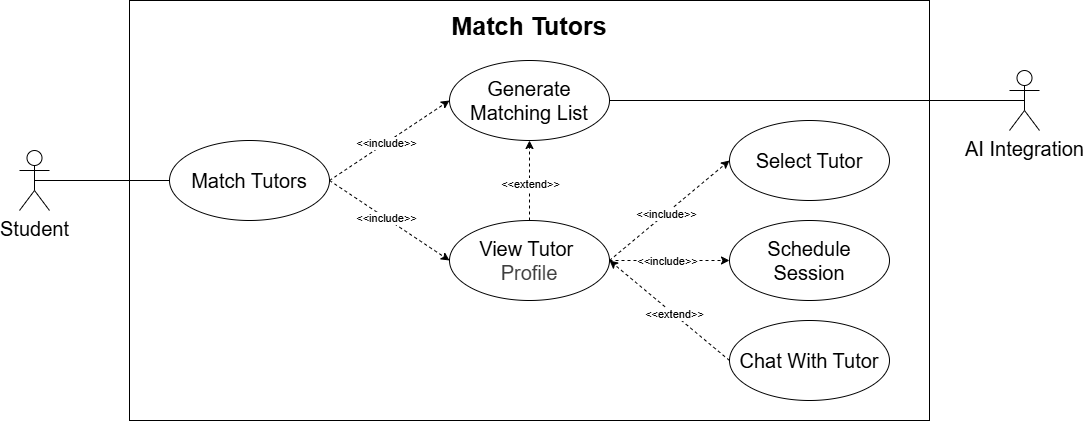

The diagram above was exported from draw.io. Its source (the exported page's mxGraphModel, read from the mxfile embedded in the PNG):
<mxGraphModel dx="1183" dy="804" grid="1" gridSize="10" guides="1" tooltips="1" connect="1" arrows="1" fold="1" page="1" pageScale="1" pageWidth="1100" pageHeight="850" background="#ffffff" math="0" shadow="0">
  <root>
    <mxCell id="0" />
    <mxCell id="1" parent="0" />
    <mxCell id="3" value="" style="rounded=0;whiteSpace=wrap;html=1;" parent="1" vertex="1">
      <mxGeometry x="160" y="160" width="800" height="420" as="geometry" />
    </mxCell>
    <mxCell id="yGdpu2qJ9jeFTgv6wxci-1" value="Match Tutors" style="ellipse;whiteSpace=wrap;html=1;fontSize=20;" parent="1" vertex="1">
      <mxGeometry x="200" y="300" width="160" height="80" as="geometry" />
    </mxCell>
    <mxCell id="yGdpu2qJ9jeFTgv6wxci-3" value="Generate Matching List" style="ellipse;whiteSpace=wrap;html=1;fontSize=20;" parent="1" vertex="1">
      <mxGeometry x="480" y="220" width="160" height="80" as="geometry" />
    </mxCell>
    <mxCell id="yGdpu2qJ9jeFTgv6wxci-5" value="&lt;span style=&quot;color: rgb(0, 0, 0);&quot;&gt;Select Tutor&lt;/span&gt;" style="ellipse;whiteSpace=wrap;html=1;fontSize=20;" parent="1" vertex="1">
      <mxGeometry x="760" y="280" width="160" height="80" as="geometry" />
    </mxCell>
    <mxCell id="yGdpu2qJ9jeFTgv6wxci-6" value="&lt;span style=&quot;color: rgb(0, 0, 0);&quot;&gt;View Tutor&amp;nbsp;&lt;/span&gt;&lt;div style=&quot;color: rgb(63, 63, 63); scrollbar-color: rgb(226, 226, 226) rgb(251, 251, 251);&quot;&gt;Profile&lt;/div&gt;" style="ellipse;whiteSpace=wrap;html=1;fontSize=20;" parent="1" vertex="1">
      <mxGeometry x="480" y="380" width="160" height="80" as="geometry" />
    </mxCell>
    <mxCell id="yGdpu2qJ9jeFTgv6wxci-12" value="Chat With Tutor" style="ellipse;whiteSpace=wrap;html=1;fontSize=20;" parent="1" vertex="1">
      <mxGeometry x="760" y="480" width="160" height="80" as="geometry" />
    </mxCell>
    <mxCell id="yGdpu2qJ9jeFTgv6wxci-16" value="" style="endArrow=classic;html=1;rounded=0;entryX=0;entryY=0.5;entryDx=0;entryDy=0;exitX=1;exitY=0.5;exitDx=0;exitDy=0;dashed=1;" parent="1" source="yGdpu2qJ9jeFTgv6wxci-1" target="yGdpu2qJ9jeFTgv6wxci-6" edge="1">
      <mxGeometry width="50" height="50" relative="1" as="geometry">
        <mxPoint x="420" y="530" as="sourcePoint" />
        <mxPoint x="520" y="440" as="targetPoint" />
      </mxGeometry>
    </mxCell>
    <mxCell id="yGdpu2qJ9jeFTgv6wxci-17" value="&amp;lt;&amp;lt;include&amp;gt;&amp;gt;" style="edgeLabel;html=1;align=center;verticalAlign=middle;resizable=0;points=[];" parent="yGdpu2qJ9jeFTgv6wxci-16" vertex="1" connectable="0">
      <mxGeometry x="-0.0595" relative="1" as="geometry">
        <mxPoint as="offset" />
      </mxGeometry>
    </mxCell>
    <mxCell id="yGdpu2qJ9jeFTgv6wxci-18" value="Schedule Session" style="ellipse;whiteSpace=wrap;html=1;fontSize=20;" parent="1" vertex="1">
      <mxGeometry x="760" y="380" width="160" height="80" as="geometry" />
    </mxCell>
    <mxCell id="yGdpu2qJ9jeFTgv6wxci-19" value="" style="endArrow=classic;html=1;rounded=0;entryX=0;entryY=0.5;entryDx=0;entryDy=0;exitX=1;exitY=0.5;exitDx=0;exitDy=0;dashed=1;" parent="1" source="yGdpu2qJ9jeFTgv6wxci-6" target="yGdpu2qJ9jeFTgv6wxci-18" edge="1">
      <mxGeometry width="50" height="50" relative="1" as="geometry">
        <mxPoint x="680" y="460" as="sourcePoint" />
        <mxPoint x="820" y="460" as="targetPoint" />
      </mxGeometry>
    </mxCell>
    <mxCell id="yGdpu2qJ9jeFTgv6wxci-20" value="&amp;lt;&amp;lt;include&amp;gt;&amp;gt;" style="edgeLabel;html=1;align=center;verticalAlign=middle;resizable=0;points=[];" parent="yGdpu2qJ9jeFTgv6wxci-19" vertex="1" connectable="0">
      <mxGeometry x="-0.0595" relative="1" as="geometry">
        <mxPoint as="offset" />
      </mxGeometry>
    </mxCell>
    <mxCell id="yGdpu2qJ9jeFTgv6wxci-23" value="" style="endArrow=classic;html=1;rounded=0;entryX=1;entryY=0.5;entryDx=0;entryDy=0;exitX=0;exitY=0.5;exitDx=0;exitDy=0;dashed=1;" parent="1" source="yGdpu2qJ9jeFTgv6wxci-12" target="yGdpu2qJ9jeFTgv6wxci-6" edge="1">
      <mxGeometry width="50" height="50" relative="1" as="geometry">
        <mxPoint x="960" y="610" as="sourcePoint" />
        <mxPoint x="820" y="530" as="targetPoint" />
      </mxGeometry>
    </mxCell>
    <mxCell id="yGdpu2qJ9jeFTgv6wxci-24" value="&amp;lt;&amp;lt;extend&amp;gt;&amp;gt;" style="edgeLabel;html=1;align=center;verticalAlign=middle;resizable=0;points=[];" parent="yGdpu2qJ9jeFTgv6wxci-23" vertex="1" connectable="0">
      <mxGeometry x="-0.0595" relative="1" as="geometry">
        <mxPoint as="offset" />
      </mxGeometry>
    </mxCell>
    <mxCell id="yGdpu2qJ9jeFTgv6wxci-27" value="" style="endArrow=classic;html=1;rounded=0;dashed=1;entryX=0;entryY=0.5;entryDx=0;entryDy=0;exitX=1;exitY=0.5;exitDx=0;exitDy=0;" parent="1" source="yGdpu2qJ9jeFTgv6wxci-1" target="yGdpu2qJ9jeFTgv6wxci-3" edge="1">
      <mxGeometry width="50" height="50" relative="1" as="geometry">
        <mxPoint x="430" y="340" as="sourcePoint" />
        <mxPoint x="400" y="240" as="targetPoint" />
      </mxGeometry>
    </mxCell>
    <mxCell id="yGdpu2qJ9jeFTgv6wxci-28" value="&amp;lt;&amp;lt;include&amp;gt;&amp;gt;" style="edgeLabel;html=1;align=center;verticalAlign=middle;resizable=0;points=[];" parent="yGdpu2qJ9jeFTgv6wxci-27" vertex="1" connectable="0">
      <mxGeometry x="-0.0595" relative="1" as="geometry">
        <mxPoint as="offset" />
      </mxGeometry>
    </mxCell>
    <mxCell id="yGdpu2qJ9jeFTgv6wxci-29" value="Student" style="shape=umlActor;verticalLabelPosition=bottom;verticalAlign=top;html=1;fontSize=20;" parent="1" vertex="1">
      <mxGeometry x="50" y="310" width="30" height="60" as="geometry" />
    </mxCell>
    <mxCell id="yGdpu2qJ9jeFTgv6wxci-30" value="" style="endArrow=none;html=1;rounded=0;entryX=0;entryY=0.5;entryDx=0;entryDy=0;exitX=0.5;exitY=0.5;exitDx=0;exitDy=0;exitPerimeter=0;fontSize=20;" parent="1" source="yGdpu2qJ9jeFTgv6wxci-29" target="yGdpu2qJ9jeFTgv6wxci-1" edge="1">
      <mxGeometry width="50" height="50" relative="1" as="geometry">
        <mxPoint x="560" y="370" as="sourcePoint" />
        <mxPoint x="610" y="320" as="targetPoint" />
      </mxGeometry>
    </mxCell>
    <mxCell id="yGdpu2qJ9jeFTgv6wxci-32" value="AI Integration" style="shape=umlActor;verticalLabelPosition=bottom;verticalAlign=top;html=1;fontSize=20;" parent="1" vertex="1">
      <mxGeometry x="1040" y="230" width="30" height="60" as="geometry" />
    </mxCell>
    <mxCell id="yGdpu2qJ9jeFTgv6wxci-33" value="" style="endArrow=none;html=1;rounded=0;entryX=0.5;entryY=0.5;entryDx=0;entryDy=0;entryPerimeter=0;exitX=1;exitY=0.5;exitDx=0;exitDy=0;" parent="1" source="yGdpu2qJ9jeFTgv6wxci-3" target="yGdpu2qJ9jeFTgv6wxci-32" edge="1">
      <mxGeometry width="50" height="50" relative="1" as="geometry">
        <mxPoint x="890.0000000000025" y="295" as="sourcePoint" />
        <mxPoint x="770" y="110" as="targetPoint" />
      </mxGeometry>
    </mxCell>
    <mxCell id="4" value="Match Tutors" style="text;html=1;align=center;verticalAlign=middle;whiteSpace=wrap;rounded=0;fontSize=25;fontStyle=1" parent="1" vertex="1">
      <mxGeometry x="440" y="170" width="240" height="30" as="geometry" />
    </mxCell>
    <mxCell id="5" value="" style="endArrow=classic;html=1;rounded=0;entryX=0;entryY=0.5;entryDx=0;entryDy=0;exitX=1;exitY=0.5;exitDx=0;exitDy=0;dashed=1;" parent="1" source="yGdpu2qJ9jeFTgv6wxci-6" target="yGdpu2qJ9jeFTgv6wxci-5" edge="1">
      <mxGeometry width="50" height="50" relative="1" as="geometry">
        <mxPoint x="650" y="550" as="sourcePoint" />
        <mxPoint x="760" y="550" as="targetPoint" />
      </mxGeometry>
    </mxCell>
    <mxCell id="6" value="&amp;lt;&amp;lt;include&amp;gt;&amp;gt;" style="edgeLabel;html=1;align=center;verticalAlign=middle;resizable=0;points=[];" parent="5" vertex="1" connectable="0">
      <mxGeometry x="-0.0595" relative="1" as="geometry">
        <mxPoint as="offset" />
      </mxGeometry>
    </mxCell>
    <mxCell id="7" value="" style="endArrow=classic;html=1;rounded=0;entryX=0.5;entryY=1;entryDx=0;entryDy=0;exitX=0.5;exitY=0;exitDx=0;exitDy=0;dashed=1;" edge="1" parent="1" source="yGdpu2qJ9jeFTgv6wxci-6" target="yGdpu2qJ9jeFTgv6wxci-3">
      <mxGeometry width="50" height="50" relative="1" as="geometry">
        <mxPoint x="570" y="380" as="sourcePoint" />
        <mxPoint x="450" y="280" as="targetPoint" />
      </mxGeometry>
    </mxCell>
    <mxCell id="8" value="&amp;lt;&amp;lt;extend&amp;gt;&amp;gt;" style="edgeLabel;html=1;align=center;verticalAlign=middle;resizable=0;points=[];" vertex="1" connectable="0" parent="7">
      <mxGeometry x="-0.0595" relative="1" as="geometry">
        <mxPoint as="offset" />
      </mxGeometry>
    </mxCell>
  </root>
</mxGraphModel>